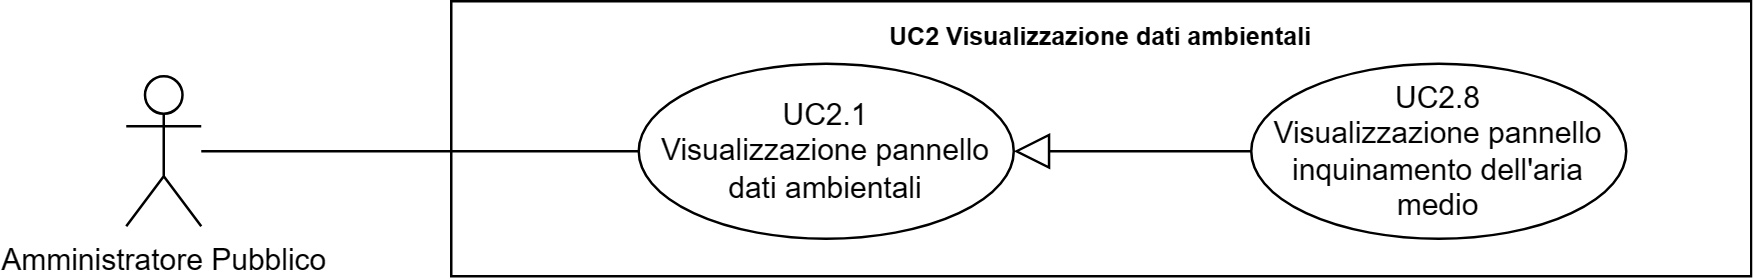

The diagram above was exported from draw.io. Its source (the exported page's mxGraphModel, read from the mxfile embedded in the PNG):
<mxGraphModel dx="41626" dy="759" grid="1" gridSize="10" guides="1" tooltips="1" connect="1" arrows="1" fold="1" page="1" pageScale="1" pageWidth="20000" pageHeight="20000" math="0" shadow="0">
  <root>
    <mxCell id="0" />
    <mxCell id="1" parent="0" />
    <mxCell id="2" value="Amministratore Pubblico" style="shape=umlActor;verticalLabelPosition=bottom;verticalAlign=top;html=1;outlineConnect=0;" vertex="1" parent="1">
      <mxGeometry x="-18130" y="1270" width="30" height="60" as="geometry" />
    </mxCell>
    <mxCell id="3" value="&lt;b style=&quot;border-color: var(--border-color); font-size: 10px;&quot;&gt;UC2 Visualizzazione dati ambientali&lt;/b&gt;" style="shape=rect;html=1;verticalAlign=top;fontStyle=1;whiteSpace=wrap;align=center;" vertex="1" parent="1">
      <mxGeometry x="-18000" y="1240" width="520" height="110" as="geometry" />
    </mxCell>
    <mxCell id="4" value="" style="edgeStyle=none;html=1;endArrow=none;verticalAlign=bottom;rounded=0;" edge="1" source="2" target="6" parent="1">
      <mxGeometry width="160" relative="1" as="geometry">
        <mxPoint x="-18050" y="1345" as="sourcePoint" />
        <mxPoint x="-17925" y="1300" as="targetPoint" />
      </mxGeometry>
    </mxCell>
    <mxCell id="5" value="UC2.8&lt;br&gt;Visualizzazione pannello inquinamento dell'aria medio" style="ellipse;whiteSpace=wrap;html=1;" vertex="1" parent="1">
      <mxGeometry x="-17680" y="1265" width="150" height="70" as="geometry" />
    </mxCell>
    <mxCell id="6" value="UC2.1&lt;br&gt;Visualizzazione pannello dati ambientali" style="ellipse;whiteSpace=wrap;html=1;" vertex="1" parent="1">
      <mxGeometry x="-17925" y="1265" width="150" height="70" as="geometry" />
    </mxCell>
    <mxCell id="7" value="" style="edgeStyle=none;html=1;endArrow=block;endFill=0;endSize=12;verticalAlign=bottom;rounded=0;" edge="1" source="5" target="6" parent="1">
      <mxGeometry width="160" relative="1" as="geometry">
        <mxPoint x="-17970" y="1120" as="sourcePoint" />
        <mxPoint x="-17810" y="1120" as="targetPoint" />
      </mxGeometry>
    </mxCell>
  </root>
</mxGraphModel>